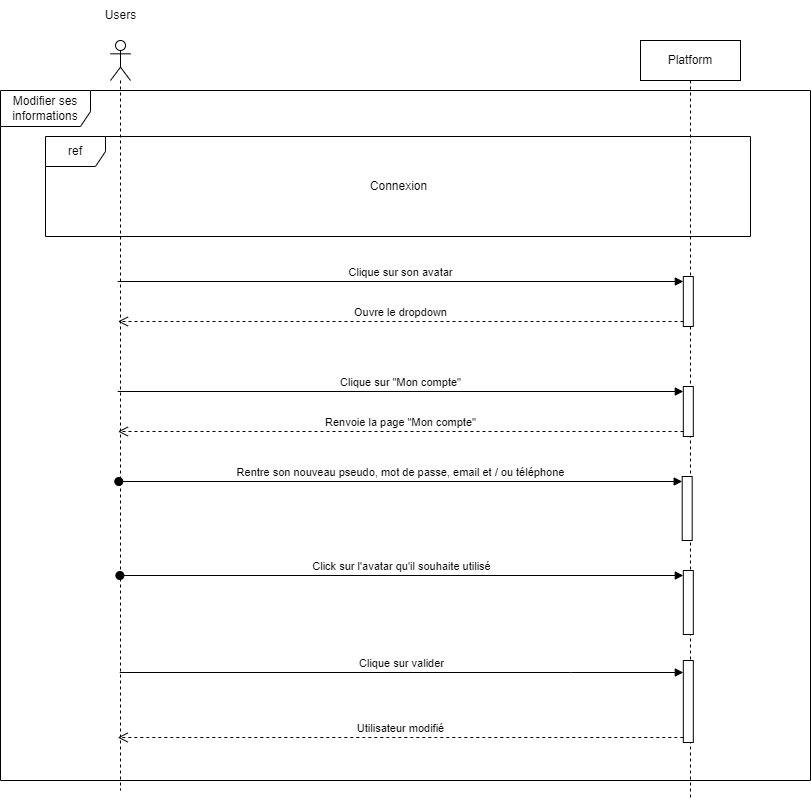

The diagram above was exported from draw.io. Its source (the exported page's mxGraphModel, read from the mxfile embedded in the PNG):
<mxGraphModel dx="1647" dy="877" grid="1" gridSize="10" guides="1" tooltips="1" connect="1" arrows="1" fold="1" page="1" pageScale="1" pageWidth="1169" pageHeight="827" math="0" shadow="0">
  <root>
    <mxCell id="0" />
    <mxCell id="1" parent="0" />
    <mxCell id="aTOtBH7qCUMcmpGn5U7I-1" value="" style="shape=umlLifeline;perimeter=lifelinePerimeter;whiteSpace=wrap;html=1;container=1;dropTarget=0;collapsible=0;recursiveResize=0;outlineConnect=0;portConstraint=eastwest;newEdgeStyle={&quot;curved&quot;:0,&quot;rounded&quot;:0};participant=umlActor;" parent="1" vertex="1">
      <mxGeometry x="320" y="60" width="20" height="750" as="geometry" />
    </mxCell>
    <mxCell id="aTOtBH7qCUMcmpGn5U7I-2" value="Modifier ses informations" style="shape=umlFrame;whiteSpace=wrap;html=1;pointerEvents=0;width=90;height=36;" parent="1" vertex="1">
      <mxGeometry x="210" y="110" width="810" height="690" as="geometry" />
    </mxCell>
    <mxCell id="aTOtBH7qCUMcmpGn5U7I-3" value="Users" style="text;html=1;align=center;verticalAlign=middle;resizable=0;points=[];autosize=1;strokeColor=none;fillColor=none;" parent="1" vertex="1">
      <mxGeometry x="305" y="20" width="50" height="30" as="geometry" />
    </mxCell>
    <mxCell id="aTOtBH7qCUMcmpGn5U7I-4" value="Platform" style="shape=umlLifeline;perimeter=lifelinePerimeter;whiteSpace=wrap;html=1;container=1;dropTarget=0;collapsible=0;recursiveResize=0;outlineConnect=0;portConstraint=eastwest;newEdgeStyle={&quot;curved&quot;:0,&quot;rounded&quot;:0};" parent="1" vertex="1">
      <mxGeometry x="850" y="60" width="100" height="760" as="geometry" />
    </mxCell>
    <mxCell id="OVeLSsjOZsBXptuOYCIA-1" value="" style="html=1;points=[[0,0,0,0,5],[0,1,0,0,-5],[1,0,0,0,5],[1,1,0,0,-5]];perimeter=orthogonalPerimeter;outlineConnect=0;targetShapes=umlLifeline;portConstraint=eastwest;newEdgeStyle={&quot;curved&quot;:0,&quot;rounded&quot;:0};" parent="aTOtBH7qCUMcmpGn5U7I-4" vertex="1">
      <mxGeometry x="42.81" y="620" width="10" height="82" as="geometry" />
    </mxCell>
    <mxCell id="fWqkoaI-hUu0HWpp4Ao--1" value="" style="html=1;points=[[0,0,0,0,5],[0,1,0,0,-5],[1,0,0,0,5],[1,1,0,0,-5]];perimeter=orthogonalPerimeter;outlineConnect=0;targetShapes=umlLifeline;portConstraint=eastwest;newEdgeStyle={&quot;curved&quot;:0,&quot;rounded&quot;:0};" parent="aTOtBH7qCUMcmpGn5U7I-4" vertex="1">
      <mxGeometry x="41.7" y="436" width="10" height="64" as="geometry" />
    </mxCell>
    <mxCell id="fWqkoaI-hUu0HWpp4Ao--7" value="" style="html=1;points=[[0,0,0,0,5],[0,1,0,0,-5],[1,0,0,0,5],[1,1,0,0,-5]];perimeter=orthogonalPerimeter;outlineConnect=0;targetShapes=umlLifeline;portConstraint=eastwest;newEdgeStyle={&quot;curved&quot;:0,&quot;rounded&quot;:0};" parent="aTOtBH7qCUMcmpGn5U7I-4" vertex="1">
      <mxGeometry x="42.81" y="530" width="10" height="64" as="geometry" />
    </mxCell>
    <mxCell id="aTOtBH7qCUMcmpGn5U7I-8" value="ref" style="shape=umlFrame;whiteSpace=wrap;html=1;pointerEvents=0;" parent="1" vertex="1">
      <mxGeometry x="255" y="156" width="705" height="100" as="geometry" />
    </mxCell>
    <mxCell id="aTOtBH7qCUMcmpGn5U7I-9" value="Connexion" style="text;html=1;align=center;verticalAlign=middle;resizable=0;points=[];autosize=1;strokeColor=none;fillColor=none;" parent="1" vertex="1">
      <mxGeometry x="567.5" y="191" width="80" height="30" as="geometry" />
    </mxCell>
    <mxCell id="OVeLSsjOZsBXptuOYCIA-3" value="Utilisateur modifié" style="html=1;verticalAlign=bottom;endArrow=open;dashed=1;endSize=8;curved=0;rounded=0;exitX=0;exitY=1;exitDx=0;exitDy=-5;" parent="1" source="OVeLSsjOZsBXptuOYCIA-1" edge="1">
      <mxGeometry relative="1" as="geometry">
        <mxPoint x="327.1988888888889" y="757" as="targetPoint" />
      </mxGeometry>
    </mxCell>
    <mxCell id="fWqkoaI-hUu0HWpp4Ao--2" value="Rentre son nouveau pseudo, mot de passe, email et / ou téléphone" style="html=1;verticalAlign=bottom;startArrow=oval;endArrow=block;startSize=8;curved=0;rounded=0;entryX=0;entryY=0;entryDx=0;entryDy=5;" parent="1" target="fWqkoaI-hUu0HWpp4Ao--1" edge="1">
      <mxGeometry relative="1" as="geometry">
        <mxPoint x="328.290909090909" y="501" as="sourcePoint" />
      </mxGeometry>
    </mxCell>
    <mxCell id="fWqkoaI-hUu0HWpp4Ao--3" value="Clique sur valider" style="html=1;verticalAlign=bottom;endArrow=block;curved=0;rounded=0;" parent="1" target="OVeLSsjOZsBXptuOYCIA-1" edge="1">
      <mxGeometry relative="1" as="geometry">
        <mxPoint x="329.2500000000002" y="692" as="sourcePoint" />
        <mxPoint x="897.9" y="712" as="targetPoint" />
        <Array as="points">
          <mxPoint x="780" y="692" />
        </Array>
      </mxGeometry>
    </mxCell>
    <mxCell id="sIwr8XGsap4dS9bul1xT-1" value="" style="html=1;points=[[0,0,0,0,5],[0,1,0,0,-5],[1,0,0,0,5],[1,1,0,0,-5]];perimeter=orthogonalPerimeter;outlineConnect=0;targetShapes=umlLifeline;portConstraint=eastwest;newEdgeStyle={&quot;curved&quot;:0,&quot;rounded&quot;:0};" parent="1" vertex="1">
      <mxGeometry x="892.81" y="406" width="10" height="50" as="geometry" />
    </mxCell>
    <mxCell id="sIwr8XGsap4dS9bul1xT-2" value="Clique sur &quot;Mon compte&quot;" style="html=1;verticalAlign=bottom;endArrow=block;curved=0;rounded=0;entryX=0;entryY=0;entryDx=0;entryDy=5;" parent="1" target="sIwr8XGsap4dS9bul1xT-1" edge="1">
      <mxGeometry relative="1" as="geometry">
        <mxPoint x="327.19888888888886" y="411" as="sourcePoint" />
      </mxGeometry>
    </mxCell>
    <mxCell id="sIwr8XGsap4dS9bul1xT-3" value="Renvoie la page &quot;Mon compte&quot;" style="html=1;verticalAlign=bottom;endArrow=open;dashed=1;endSize=8;curved=0;rounded=0;exitX=0;exitY=1;exitDx=0;exitDy=-5;" parent="1" edge="1">
      <mxGeometry x="0.0014" relative="1" as="geometry">
        <mxPoint x="327.3888888888889" y="451" as="targetPoint" />
        <mxPoint x="892.9999999999998" y="451" as="sourcePoint" />
        <mxPoint as="offset" />
      </mxGeometry>
    </mxCell>
    <mxCell id="fWqkoaI-hUu0HWpp4Ao--4" value="" style="html=1;points=[[0,0,0,0,5],[0,1,0,0,-5],[1,0,0,0,5],[1,1,0,0,-5]];perimeter=orthogonalPerimeter;outlineConnect=0;targetShapes=umlLifeline;portConstraint=eastwest;newEdgeStyle={&quot;curved&quot;:0,&quot;rounded&quot;:0};" parent="1" vertex="1">
      <mxGeometry x="892.81" y="296" width="10" height="50" as="geometry" />
    </mxCell>
    <mxCell id="fWqkoaI-hUu0HWpp4Ao--5" value="Clique sur son avatar" style="html=1;verticalAlign=bottom;endArrow=block;curved=0;rounded=0;entryX=0;entryY=0;entryDx=0;entryDy=5;" parent="1" target="fWqkoaI-hUu0HWpp4Ao--4" edge="1">
      <mxGeometry relative="1" as="geometry">
        <mxPoint x="327.19888888888886" y="301" as="sourcePoint" />
      </mxGeometry>
    </mxCell>
    <mxCell id="fWqkoaI-hUu0HWpp4Ao--6" value="Ouvre le dropdown" style="html=1;verticalAlign=bottom;endArrow=open;dashed=1;endSize=8;curved=0;rounded=0;exitX=0;exitY=1;exitDx=0;exitDy=-5;" parent="1" edge="1">
      <mxGeometry relative="1" as="geometry">
        <mxPoint x="327.3888888888889" y="341" as="targetPoint" />
        <mxPoint x="892.9999999999998" y="341" as="sourcePoint" />
      </mxGeometry>
    </mxCell>
    <mxCell id="fWqkoaI-hUu0HWpp4Ao--8" value="Click sur l'avatar qu'il souhaite utilisé" style="html=1;verticalAlign=bottom;startArrow=oval;endArrow=block;startSize=8;curved=0;rounded=0;entryX=0;entryY=0;entryDx=0;entryDy=5;" parent="1" target="fWqkoaI-hUu0HWpp4Ao--7" edge="1">
      <mxGeometry relative="1" as="geometry">
        <mxPoint x="329.400909090909" y="595" as="sourcePoint" />
      </mxGeometry>
    </mxCell>
  </root>
</mxGraphModel>